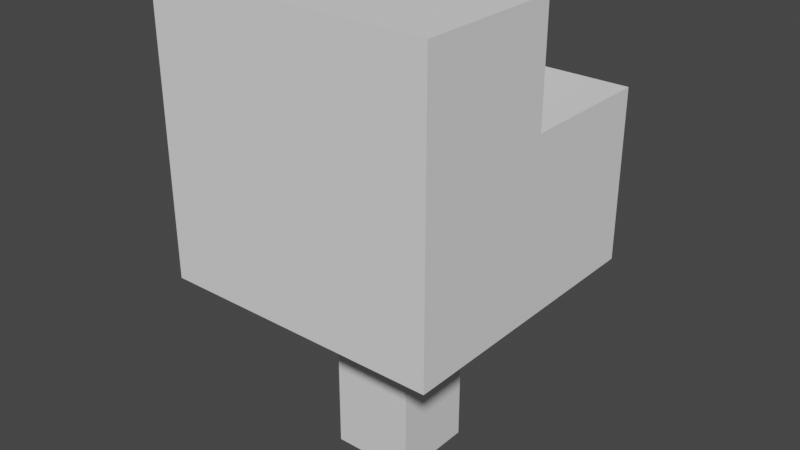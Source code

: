 # Source: Tree02.blend  (saved by Blender 2.80.74; exported with 4.5.12 LTS)
import bpy
from mathutils import Matrix  # noqa: F401  (used for matrix-valued properties, if any)

bpy.ops.wm.read_factory_settings(use_empty=True)
scene = bpy.context.scene
scene.name = 'Scene'

# ---- collections
col_collection = bpy.data.collections.new('Collection'); scene.collection.children.link(col_collection)

# ---- materials (node trees are filled in below, after node groups)
mat_material = bpy.data.materials.new('Material')
mat_material.alpha_threshold = 0.0
mat_material.use_transparent_shadow = False
mat_material.line_color = (0.0, 0.0, 0.0, 1.0)

# ---- material node trees
mat_material.use_nodes = True; mat_material.node_tree.nodes.clear()
_N = mat_material.node_tree.nodes; _L = mat_material.node_tree.links
n0 = _N.new('ShaderNodeOutputMaterial'); n0.name = 'Material Output'; n0.location = (300, 300)
n1 = _N.new('ShaderNodeBsdfPrincipled'); n1.name = 'Principled BSDF'; n1.location = (10, 300)
n1.distribution = 'GGX'
n1.subsurface_method = 'BURLEY'
n1.inputs[2].default_value = 0.4
n1.inputs[3].default_value = 1.45
n1.inputs[27].default_value = (0.0, 0.0, 0.0, 1.0)
n1.inputs[28].default_value = 1.0
_L.new(n1.outputs[0], n0.inputs[0])
n0.is_active_output = True

# ---- world
world_world = bpy.data.worlds.new('World'); scene.world = world_world
world_world.use_nodes = True; world_world.node_tree.nodes.clear()
_N = world_world.node_tree.nodes; _L = world_world.node_tree.links
n0 = _N.new('ShaderNodeOutputWorld'); n0.name = 'World Output'; n0.location = (300, 300)
n1 = _N.new('ShaderNodeBackground'); n1.name = 'Background'; n1.location = (10, 300)
n1.inputs[0].default_value = (0.05088, 0.05088, 0.05088, 1.0)
_L.new(n1.outputs[0], n0.inputs[0])
n0.is_active_output = True
world_world.color = (0.05088, 0.05088, 0.05088)
world_world.use_sun_shadow = False
world_world.sun_shadow_jitter_overblur = 0.0

# ---- meshes
me_cube = bpy.data.meshes.new('Cube')
me_cube.from_pydata([(1.0, 1.0, 5.0), (1.0, 1.0, 0.0), (1.0, -1.0, 5.0), (1.0, -1.0, 0.0), (-1.0, 1.0, 5.0), (-1.0, 1.0, 0.0), (-1.0, -1.0, 5.0), (-1.0, -1.0, 0.0), (1.0, -1.0, 5.0), (-1.0, -1.0, 5.0), (1.0, 1.0, 5.0), (-1.0, 1.0, 5.0)], [], [(6, 2, 8, 9), (3, 2, 6, 7), (7, 6, 4, 5), (5, 1, 3, 7), (1, 0, 2, 3), (5, 4, 0, 1), (10, 11, 9, 8), (4, 6, 9, 11), (2, 0, 10, 8), (0, 4, 11, 10)])
_uv = me_cube.uv_layers.new(name='UVMap')
_uv.uv.foreach_set('vector', [0.625, 0.5, 0.625, 0.25, 0.625, 0.25, 0.625, 0.5, 0.375, 0.25, 0.625, 0.25, 0.625, 0.5, 0.375, 0.5, 0.375, 0.5, 0.625, 0.5, 0.625, 0.75, 0.375, 0.75, 0.375, 0.75, 0.625, 0.75, 0.625, 1.0, 0.375, 1.0, 0.125, 0.5, 0.375, 0.5, 0.375, 0.75, 0.125, 0.75, 0.625, 0.5, 0.875, 0.5, 0.875, 0.75, 0.625, 0.75, 0.375, 0.0, 0.625, 0.0, 0.625, 0.25, 0.375, 0.25, 0.625, 0.75, 0.625, 0.5, 0.625, 0.5, 0.625, 0.75, 0.375, 0.75, 0.375, 0.5, 0.375, 0.5, 0.375, 0.75, 0.875, 0.75, 0.875, 0.5, 0.875, 0.5, 0.875, 0.75])
me_cube.materials.append(mat_material)
me_cube.use_remesh_preserve_volume = False
me_cube.use_remesh_preserve_attributes = False
me_cube.use_mirror_vertex_groups = False
me_cube.update()
me_cube_001 = bpy.data.meshes.new('Cube.001')
me_cube_001.from_pydata([(0.06125, 0.02588, 0.2059), (-1.0, -1.0, -1.0), (-1.0, -1.0, 1.0), (-1.0, 1.0, -1.0), (-1.0, 1.0, 1.0), (1.0, -1.0, -1.0), (1.0, -1.0, 1.0), (1.0, 1.0, -1.0), (1.0, 0.02588, 0.2059), (0.06125, 1.0, 0.2059), (1.0, 1.0, 0.2059), (0.06125, 0.02588, 1.0), (1.0, 0.02588, 1.0), (0.06125, 1.0, 1.0)], [], [(0, 9, 13, 11), (1, 2, 4, 3), (3, 4, 13, 9, 10, 7), (7, 10, 8, 12, 6, 5), (5, 6, 2, 1), (3, 7, 5, 1), (12, 11, 13, 4, 2, 6), (9, 0, 8, 10), (8, 0, 11, 12)])
_uv = me_cube_001.uv_layers.new(name='UVMap')
_uv.uv.foreach_set('vector', [0.375, 0.0, 0.375, 0.221, 0.5552, 0.221, 0.5552, 0.0, 0.375, 0.0, 0.625, 0.0, 0.625, 0.25, 0.375, 0.25, 0.375, 0.25, 0.625, 0.25, 0.625, 0.3827, 0.5257, 0.3827, 0.5257, 0.5, 0.375, 0.5, 0.375, 0.5, 0.5257, 0.5, 0.5257, 0.6218, 0.625, 0.6218, 0.625, 0.75, 0.375, 0.75, 0.375, 0.75, 0.625, 0.75, 0.625, 1.0, 0.375, 1.0, 0.125, 0.5, 0.375, 0.5, 0.375, 0.75, 0.125, 0.75, 0.625, 0.6218, 0.7423, 0.6218, 0.7423, 0.5, 0.875, 0.5, 0.875, 0.75, 0.625, 0.75, 0.125, 0.529, 0.125, 0.75, 0.338, 0.75, 0.338, 0.529, 0.375, 0.787, 0.375, 1.0, 0.5552, 1.0, 0.5552, 0.787])
me_cube_001.use_remesh_preserve_volume = False
me_cube_001.use_remesh_preserve_attributes = False
me_cube_001.use_mirror_vertex_groups = False
me_cube_001.update()

# ---- objects
ob_cube = bpy.data.objects.new('Cube', me_cube)
ob_cube_001 = bpy.data.objects.new('Cube.001', me_cube_001)

# ---- transforms, parenting, visibility, modifiers, constraints
ob_cube.location = (0.0, 0.0, 0.0)
ob_cube.lock_rotations_4d = False
ob_cube.empty_display_type = 'ARROWS'
ob_cube.lineart.crease_threshold = 0.0
ob_cube_001.location = (0.0, 0.0, 8.0)
ob_cube_001.scale = (3.38, 3.38, 3.38)
ob_cube_001.lineart.crease_threshold = 0.0

# ---- collection membership
col_collection.objects.link(ob_cube)
col_collection.objects.link(ob_cube_001)

# ---- scene / render settings (as saved in the file)
scene.frame_start = 1; scene.frame_end = 250; scene.frame_set(1)
scene.render.engine = 'BLENDER_EEVEE_NEXT'
scene.cycles.use_denoising = False
scene.cycles.samples = 128
scene.cycles.sampling_pattern = 'TABULATED_SOBOL'
scene.cycles.use_adaptive_sampling = False
scene.cycles.use_light_tree = False
scene.view_settings.view_transform = 'Filmic'
bpy.context.view_layer.update()

# ---- added for rendering (the .blend has no active camera and no usable light): camera, sun
cam_auto = bpy.data.cameras.new('AutoCamera')
cam_auto.lens = 50.0
cam_auto.sensor_width = 36.0
cam_auto.clip_end = 1000.0
ob_auto_camera = bpy.data.objects.new('AutoCamera', cam_auto)
scene.collection.objects.link(ob_auto_camera)
ob_auto_camera.location = (13.7507, -16.5008, 16.6904)
ob_auto_camera.rotation_euler = (1.09748, -7.21219e-08, 0.694738)
scene.camera = ob_auto_camera
light_auto_sun = bpy.data.lights.new('AutoSun', 'SUN')
light_auto_sun.energy = 3.0
light_auto_sun.angle = 0.0523599
ob_auto_sun = bpy.data.objects.new('AutoSun', light_auto_sun)
scene.collection.objects.link(ob_auto_sun)
ob_auto_sun.rotation_euler = (0.872665, 0.174533, 0.523599)
bpy.context.view_layer.update()
